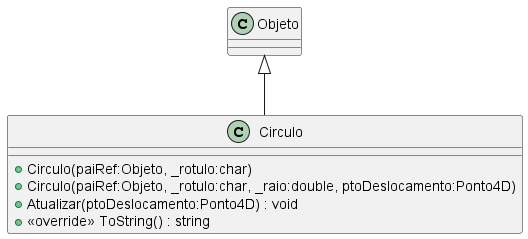

The diagram above was rendered by PlantUML. Its source (embedded in the PNG):
@startuml Circulo
class Circulo {
    + Circulo(paiRef:Objeto, _rotulo:char)
    + Circulo(paiRef:Objeto, _rotulo:char, _raio:double, ptoDeslocamento:Ponto4D)
    + Atualizar(ptoDeslocamento:Ponto4D) : void
    + <<override>> ToString() : string
}
Objeto <|-- Circulo
@enduml